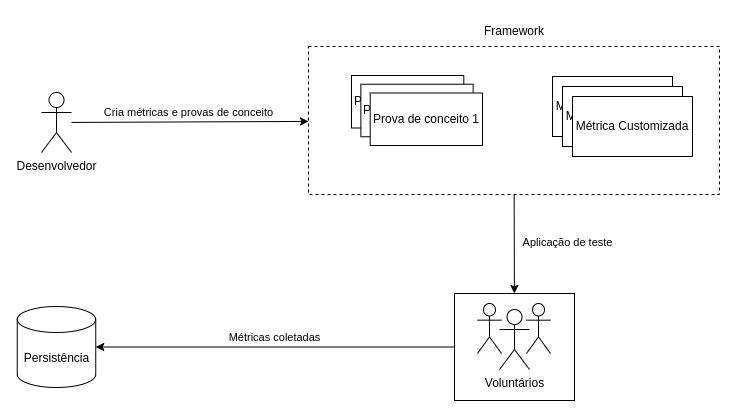

The diagram above was exported from draw.io. Its source (the exported page's mxGraphModel, read from the mxfile embedded in the PNG):
<mxGraphModel dx="808" dy="453" grid="0" gridSize="10" guides="1" tooltips="1" connect="1" arrows="1" fold="1" page="0" pageScale="1" pageWidth="850" pageHeight="1100" math="0" shadow="0">
  <root>
    <mxCell id="0" />
    <mxCell id="1" parent="0" />
    <mxCell id="R_83Xv0SHcXK1OG4wesp-26" value="Cria métricas e provas de conceito" style="rounded=0;orthogonalLoop=1;jettySize=auto;html=1;" edge="1" parent="1" source="R_83Xv0SHcXK1OG4wesp-1" target="R_83Xv0SHcXK1OG4wesp-6">
      <mxGeometry x="-0.0131" y="9" relative="1" as="geometry">
        <mxPoint as="offset" />
      </mxGeometry>
    </mxCell>
    <mxCell id="R_83Xv0SHcXK1OG4wesp-1" value="Desenvolvedor" style="shape=umlActor;verticalLabelPosition=bottom;verticalAlign=top;html=1;outlineConnect=0;" vertex="1" parent="1">
      <mxGeometry x="72" y="78" width="30" height="60" as="geometry" />
    </mxCell>
    <mxCell id="R_83Xv0SHcXK1OG4wesp-25" value="" style="group" vertex="1" connectable="0" parent="1">
      <mxGeometry x="339" y="2" width="411" height="384" as="geometry" />
    </mxCell>
    <mxCell id="R_83Xv0SHcXK1OG4wesp-18" value="" style="group" vertex="1" connectable="0" parent="R_83Xv0SHcXK1OG4wesp-25">
      <mxGeometry width="411" height="384" as="geometry" />
    </mxCell>
    <mxCell id="R_83Xv0SHcXK1OG4wesp-6" value="" style="rounded=0;whiteSpace=wrap;html=1;dashed=1;" vertex="1" parent="R_83Xv0SHcXK1OG4wesp-18">
      <mxGeometry y="30" width="411" height="148" as="geometry" />
    </mxCell>
    <mxCell id="R_83Xv0SHcXK1OG4wesp-17" value="Framework" style="text;html=1;strokeColor=none;fillColor=none;align=center;verticalAlign=middle;whiteSpace=wrap;rounded=0;" vertex="1" parent="R_83Xv0SHcXK1OG4wesp-18">
      <mxGeometry x="175.5" width="60" height="30" as="geometry" />
    </mxCell>
    <mxCell id="R_83Xv0SHcXK1OG4wesp-23" value="" style="group" vertex="1" connectable="0" parent="R_83Xv0SHcXK1OG4wesp-18">
      <mxGeometry x="244" y="60" width="140" height="80" as="geometry" />
    </mxCell>
    <mxCell id="R_83Xv0SHcXK1OG4wesp-21" value="" style="group" vertex="1" connectable="0" parent="R_83Xv0SHcXK1OG4wesp-23">
      <mxGeometry width="130" height="70" as="geometry" />
    </mxCell>
    <mxCell id="R_83Xv0SHcXK1OG4wesp-19" value="Métrica Customizada" style="rounded=0;whiteSpace=wrap;html=1;" vertex="1" parent="R_83Xv0SHcXK1OG4wesp-21">
      <mxGeometry width="120" height="60" as="geometry" />
    </mxCell>
    <mxCell id="R_83Xv0SHcXK1OG4wesp-20" value="Métrica Customizada" style="rounded=0;whiteSpace=wrap;html=1;" vertex="1" parent="R_83Xv0SHcXK1OG4wesp-21">
      <mxGeometry x="10" y="10" width="120" height="60" as="geometry" />
    </mxCell>
    <mxCell id="R_83Xv0SHcXK1OG4wesp-22" value="Métrica Customizada" style="rounded=0;whiteSpace=wrap;html=1;" vertex="1" parent="R_83Xv0SHcXK1OG4wesp-23">
      <mxGeometry x="20" y="20" width="120" height="60" as="geometry" />
    </mxCell>
    <mxCell id="R_83Xv0SHcXK1OG4wesp-31" value="Aplicação de teste" style="rounded=0;orthogonalLoop=1;jettySize=auto;html=1;endArrow=none;endFill=0;startArrow=classic;startFill=1;" edge="1" parent="R_83Xv0SHcXK1OG4wesp-18" source="R_83Xv0SHcXK1OG4wesp-33" target="R_83Xv0SHcXK1OG4wesp-6">
      <mxGeometry x="0.0279" y="-53" relative="1" as="geometry">
        <mxPoint as="offset" />
      </mxGeometry>
    </mxCell>
    <mxCell id="R_83Xv0SHcXK1OG4wesp-34" value="" style="group" vertex="1" connectable="0" parent="R_83Xv0SHcXK1OG4wesp-18">
      <mxGeometry x="146" y="277" width="120" height="107" as="geometry" />
    </mxCell>
    <mxCell id="R_83Xv0SHcXK1OG4wesp-33" value="" style="rounded=0;whiteSpace=wrap;html=1;" vertex="1" parent="R_83Xv0SHcXK1OG4wesp-34">
      <mxGeometry width="120" height="107" as="geometry" />
    </mxCell>
    <mxCell id="R_83Xv0SHcXK1OG4wesp-5" value="" style="group" vertex="1" connectable="0" parent="R_83Xv0SHcXK1OG4wesp-34">
      <mxGeometry x="23" y="10" width="73" height="66" as="geometry" />
    </mxCell>
    <mxCell id="R_83Xv0SHcXK1OG4wesp-2" value="Voluntários" style="shape=umlActor;verticalLabelPosition=bottom;verticalAlign=top;html=1;outlineConnect=0;" vertex="1" parent="R_83Xv0SHcXK1OG4wesp-5">
      <mxGeometry x="22" y="6" width="30" height="60" as="geometry" />
    </mxCell>
    <mxCell id="R_83Xv0SHcXK1OG4wesp-3" value="" style="shape=umlActor;verticalLabelPosition=bottom;verticalAlign=top;html=1;outlineConnect=0;" vertex="1" parent="R_83Xv0SHcXK1OG4wesp-5">
      <mxGeometry width="24" height="50" as="geometry" />
    </mxCell>
    <mxCell id="R_83Xv0SHcXK1OG4wesp-4" value="" style="shape=umlActor;verticalLabelPosition=bottom;verticalAlign=top;html=1;outlineConnect=0;" vertex="1" parent="R_83Xv0SHcXK1OG4wesp-5">
      <mxGeometry x="49" width="24" height="50" as="geometry" />
    </mxCell>
    <mxCell id="R_83Xv0SHcXK1OG4wesp-12" value="" style="group" vertex="1" connectable="0" parent="R_83Xv0SHcXK1OG4wesp-25">
      <mxGeometry x="43" y="59" width="131" height="70" as="geometry" />
    </mxCell>
    <mxCell id="R_83Xv0SHcXK1OG4wesp-7" value="Prova de conceito 1" style="rounded=0;whiteSpace=wrap;html=1;" vertex="1" parent="R_83Xv0SHcXK1OG4wesp-12">
      <mxGeometry width="112.28571428571429" height="52.5" as="geometry" />
    </mxCell>
    <mxCell id="R_83Xv0SHcXK1OG4wesp-10" value="Prova de conceito 1" style="rounded=0;whiteSpace=wrap;html=1;" vertex="1" parent="R_83Xv0SHcXK1OG4wesp-12">
      <mxGeometry x="9.357142857142858" y="8.75" width="112.28571428571429" height="52.5" as="geometry" />
    </mxCell>
    <mxCell id="R_83Xv0SHcXK1OG4wesp-11" value="Prova de conceito 1" style="rounded=0;whiteSpace=wrap;html=1;" vertex="1" parent="R_83Xv0SHcXK1OG4wesp-12">
      <mxGeometry x="18.714285714285715" y="17.5" width="112.28571428571429" height="52.5" as="geometry" />
    </mxCell>
    <mxCell id="R_83Xv0SHcXK1OG4wesp-32" value="Métricas coletadas" style="rounded=0;orthogonalLoop=1;jettySize=auto;html=1;" edge="1" parent="1" source="R_83Xv0SHcXK1OG4wesp-33" target="R_83Xv0SHcXK1OG4wesp-28">
      <mxGeometry x="0.0043" y="-9" relative="1" as="geometry">
        <mxPoint as="offset" />
      </mxGeometry>
    </mxCell>
    <mxCell id="R_83Xv0SHcXK1OG4wesp-28" value="Persistência" style="shape=cylinder3;whiteSpace=wrap;html=1;boundedLbl=1;backgroundOutline=1;size=12.999990609975981;" vertex="1" parent="1">
      <mxGeometry x="47.75" y="292" width="78.5" height="81" as="geometry" />
    </mxCell>
  </root>
</mxGraphModel>